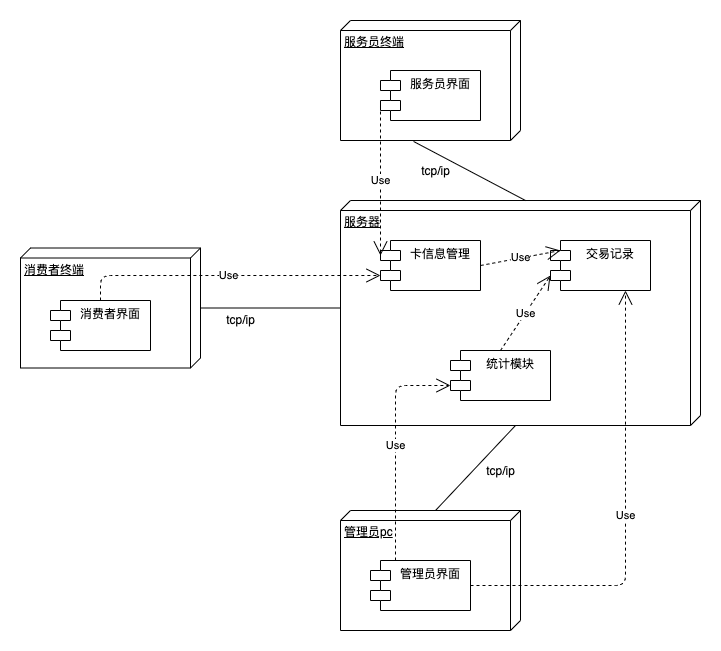

The diagram above was exported from draw.io. Its source (the exported page's mxGraphModel, read from the mxfile embedded in the PNG):
<mxGraphModel dx="1298" dy="691" grid="1" gridSize="10" guides="1" tooltips="1" connect="1" arrows="1" fold="1" page="1" pageScale="1" pageWidth="850" pageHeight="1100" math="0" shadow="0">
  <root>
    <mxCell id="0" />
    <mxCell id="1" parent="0" />
    <mxCell id="rlRxZtvAvbKKG0w-74Zy-1" value="消费者终端" style="verticalAlign=top;align=left;spacingTop=8;spacingLeft=2;spacingRight=12;shape=cube;size=10;direction=south;fontStyle=4;html=1;" vertex="1" parent="1">
      <mxGeometry x="40" y="277.5" width="180" height="120" as="geometry" />
    </mxCell>
    <mxCell id="rlRxZtvAvbKKG0w-74Zy-2" value="服务员终端" style="verticalAlign=top;align=left;spacingTop=8;spacingLeft=2;spacingRight=12;shape=cube;size=10;direction=south;fontStyle=4;html=1;" vertex="1" parent="1">
      <mxGeometry x="360" y="50" width="180" height="120" as="geometry" />
    </mxCell>
    <mxCell id="rlRxZtvAvbKKG0w-74Zy-3" value="管理员pc" style="verticalAlign=top;align=left;spacingTop=8;spacingLeft=2;spacingRight=12;shape=cube;size=10;direction=south;fontStyle=4;html=1;" vertex="1" parent="1">
      <mxGeometry x="360" y="540" width="180" height="120" as="geometry" />
    </mxCell>
    <mxCell id="rlRxZtvAvbKKG0w-74Zy-4" value="服务器" style="verticalAlign=top;align=left;spacingTop=8;spacingLeft=2;spacingRight=12;shape=cube;size=10;direction=south;fontStyle=4;html=1;" vertex="1" parent="1">
      <mxGeometry x="360" y="230" width="360" height="225" as="geometry" />
    </mxCell>
    <mxCell id="rlRxZtvAvbKKG0w-74Zy-5" value="消费者界面&#10;" style="shape=module;align=left;spacingLeft=20;align=center;verticalAlign=top;" vertex="1" parent="1">
      <mxGeometry x="70" y="330" width="100" height="50" as="geometry" />
    </mxCell>
    <mxCell id="rlRxZtvAvbKKG0w-74Zy-6" value="卡信息管理" style="shape=module;align=left;spacingLeft=20;align=center;verticalAlign=top;" vertex="1" parent="1">
      <mxGeometry x="400" y="270" width="100" height="50" as="geometry" />
    </mxCell>
    <mxCell id="rlRxZtvAvbKKG0w-74Zy-7" value="交易记录" style="shape=module;align=left;spacingLeft=20;align=center;verticalAlign=top;" vertex="1" parent="1">
      <mxGeometry x="570" y="270" width="100" height="50" as="geometry" />
    </mxCell>
    <mxCell id="rlRxZtvAvbKKG0w-74Zy-8" value="统计模块" style="shape=module;align=left;spacingLeft=20;align=center;verticalAlign=top;" vertex="1" parent="1">
      <mxGeometry x="470" y="380" width="100" height="50" as="geometry" />
    </mxCell>
    <mxCell id="rlRxZtvAvbKKG0w-74Zy-9" value="服务员界面" style="shape=module;align=left;spacingLeft=20;align=center;verticalAlign=top;" vertex="1" parent="1">
      <mxGeometry x="400" y="100" width="100" height="50" as="geometry" />
    </mxCell>
    <mxCell id="rlRxZtvAvbKKG0w-74Zy-11" value="管理员界面" style="shape=module;align=left;spacingLeft=20;align=center;verticalAlign=top;" vertex="1" parent="1">
      <mxGeometry x="390" y="590" width="100" height="50" as="geometry" />
    </mxCell>
    <mxCell id="rlRxZtvAvbKKG0w-74Zy-12" value="" style="line;strokeWidth=1;fillColor=none;align=left;verticalAlign=middle;spacingTop=-1;spacingLeft=3;spacingRight=3;rotatable=0;labelPosition=right;points=[];portConstraint=eastwest;" vertex="1" parent="1">
      <mxGeometry x="220" y="333.5" width="140" height="8" as="geometry" />
    </mxCell>
    <mxCell id="rlRxZtvAvbKKG0w-74Zy-15" value="" style="endArrow=none;html=1;entryX=1.008;entryY=0.594;entryDx=0;entryDy=0;entryPerimeter=0;exitX=0;exitY=0;exitDx=0;exitDy=175;exitPerimeter=0;" edge="1" parent="1" source="rlRxZtvAvbKKG0w-74Zy-4" target="rlRxZtvAvbKKG0w-74Zy-2">
      <mxGeometry width="50" height="50" relative="1" as="geometry">
        <mxPoint x="420" y="240" as="sourcePoint" />
        <mxPoint x="450" y="320" as="targetPoint" />
      </mxGeometry>
    </mxCell>
    <mxCell id="rlRxZtvAvbKKG0w-74Zy-16" value="tcp/ip" style="text;html=1;align=center;verticalAlign=middle;resizable=0;points=[];autosize=1;" vertex="1" parent="1">
      <mxGeometry x="435" y="190" width="40" height="20" as="geometry" />
    </mxCell>
    <mxCell id="rlRxZtvAvbKKG0w-74Zy-17" value="" style="endArrow=none;html=1;entryX=0;entryY=0;entryDx=0;entryDy=85;entryPerimeter=0;exitX=0;exitY=0;exitDx=225;exitDy=185;exitPerimeter=0;" edge="1" parent="1" source="rlRxZtvAvbKKG0w-74Zy-4" target="rlRxZtvAvbKKG0w-74Zy-3">
      <mxGeometry width="50" height="50" relative="1" as="geometry">
        <mxPoint x="555" y="240" as="sourcePoint" />
        <mxPoint x="443.08000000000015" y="180.96000000000004" as="targetPoint" />
      </mxGeometry>
    </mxCell>
    <mxCell id="rlRxZtvAvbKKG0w-74Zy-18" value="tcp/ip" style="text;html=1;align=center;verticalAlign=middle;resizable=0;points=[];autosize=1;" vertex="1" parent="1">
      <mxGeometry x="500" y="490" width="40" height="20" as="geometry" />
    </mxCell>
    <mxCell id="rlRxZtvAvbKKG0w-74Zy-19" value="tcp/ip" style="text;html=1;align=center;verticalAlign=middle;resizable=0;points=[];autosize=1;" vertex="1" parent="1">
      <mxGeometry x="240" y="339" width="40" height="20" as="geometry" />
    </mxCell>
    <mxCell id="rlRxZtvAvbKKG0w-74Zy-20" value="Use" style="endArrow=open;endSize=12;dashed=1;html=1;exitX=1;exitY=0.5;exitDx=0;exitDy=0;entryX=0.1;entryY=0.2;entryDx=0;entryDy=0;entryPerimeter=0;" edge="1" parent="1" source="rlRxZtvAvbKKG0w-74Zy-6" target="rlRxZtvAvbKKG0w-74Zy-7">
      <mxGeometry width="160" relative="1" as="geometry">
        <mxPoint x="260" y="350" as="sourcePoint" />
        <mxPoint x="420" y="350" as="targetPoint" />
        <Array as="points" />
      </mxGeometry>
    </mxCell>
    <mxCell id="rlRxZtvAvbKKG0w-74Zy-22" value="Use" style="endArrow=open;endSize=12;dashed=1;html=1;exitX=0.5;exitY=0;exitDx=0;exitDy=0;entryX=0;entryY=0;entryDx=0;entryDy=35;entryPerimeter=0;" edge="1" parent="1" source="rlRxZtvAvbKKG0w-74Zy-8" target="rlRxZtvAvbKKG0w-74Zy-7">
      <mxGeometry width="160" relative="1" as="geometry">
        <mxPoint x="510" y="305" as="sourcePoint" />
        <mxPoint x="590" y="290" as="targetPoint" />
        <Array as="points" />
      </mxGeometry>
    </mxCell>
    <mxCell id="rlRxZtvAvbKKG0w-74Zy-23" value="Use" style="endArrow=open;endSize=12;dashed=1;html=1;exitX=0.25;exitY=0;exitDx=0;exitDy=0;entryX=0;entryY=0;entryDx=0;entryDy=35;entryPerimeter=0;" edge="1" parent="1" source="rlRxZtvAvbKKG0w-74Zy-11" target="rlRxZtvAvbKKG0w-74Zy-8">
      <mxGeometry width="160" relative="1" as="geometry">
        <mxPoint x="520" y="315" as="sourcePoint" />
        <mxPoint x="600" y="300" as="targetPoint" />
        <Array as="points">
          <mxPoint x="415" y="415" />
        </Array>
      </mxGeometry>
    </mxCell>
    <mxCell id="rlRxZtvAvbKKG0w-74Zy-24" value="Use" style="endArrow=open;endSize=12;dashed=1;html=1;exitX=1;exitY=0.5;exitDx=0;exitDy=0;entryX=0.75;entryY=1;entryDx=0;entryDy=0;" edge="1" parent="1" source="rlRxZtvAvbKKG0w-74Zy-11" target="rlRxZtvAvbKKG0w-74Zy-7">
      <mxGeometry width="160" relative="1" as="geometry">
        <mxPoint x="530" y="325" as="sourcePoint" />
        <mxPoint x="610" y="310" as="targetPoint" />
        <Array as="points">
          <mxPoint x="645" y="615" />
        </Array>
      </mxGeometry>
    </mxCell>
    <mxCell id="rlRxZtvAvbKKG0w-74Zy-25" value="Use" style="endArrow=open;endSize=12;dashed=1;html=1;exitX=0.5;exitY=0;exitDx=0;exitDy=0;entryX=0;entryY=0;entryDx=0;entryDy=35;entryPerimeter=0;" edge="1" parent="1" source="rlRxZtvAvbKKG0w-74Zy-5" target="rlRxZtvAvbKKG0w-74Zy-6">
      <mxGeometry width="160" relative="1" as="geometry">
        <mxPoint x="540" y="335" as="sourcePoint" />
        <mxPoint x="620" y="320" as="targetPoint" />
        <Array as="points">
          <mxPoint x="120" y="305" />
        </Array>
      </mxGeometry>
    </mxCell>
    <mxCell id="rlRxZtvAvbKKG0w-74Zy-26" value="Use" style="endArrow=open;endSize=12;dashed=1;html=1;exitX=0;exitY=0;exitDx=0;exitDy=35;entryX=0;entryY=0;entryDx=0;entryDy=15;entryPerimeter=0;exitPerimeter=0;" edge="1" parent="1" source="rlRxZtvAvbKKG0w-74Zy-9" target="rlRxZtvAvbKKG0w-74Zy-6">
      <mxGeometry width="160" relative="1" as="geometry">
        <mxPoint x="550" y="345" as="sourcePoint" />
        <mxPoint x="630" y="330" as="targetPoint" />
        <Array as="points" />
      </mxGeometry>
    </mxCell>
  </root>
</mxGraphModel>